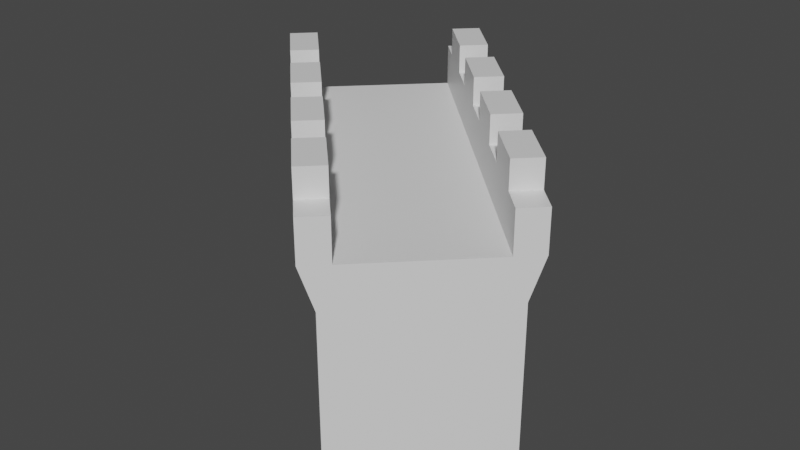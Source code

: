 # Source: Castle_Wall_Diagonal.blend  (saved by Blender 2.93.20; exported with 4.5.12 LTS)
import bpy
from mathutils import Matrix  # noqa: F401  (used for matrix-valued properties, if any)

bpy.ops.wm.read_factory_settings(use_empty=True)
scene = bpy.context.scene
scene.name = 'Scene'

# ---- collections
col_collection = bpy.data.collections.new('Collection'); scene.collection.children.link(col_collection)

# ---- materials (node trees are filled in below, after node groups)
mat_material = bpy.data.materials.new('Material')
mat_material.alpha_threshold = 0.0
mat_material.use_transparent_shadow = False
mat_material.line_color = (0.0, 0.0, 0.0, 1.0)

# ---- material node trees
mat_material.use_nodes = True; mat_material.node_tree.nodes.clear()
_N = mat_material.node_tree.nodes; _L = mat_material.node_tree.links
n0 = _N.new('ShaderNodeOutputMaterial'); n0.name = 'Material Output'; n0.location = (300, 300)
n1 = _N.new('ShaderNodeBsdfPrincipled'); n1.name = 'Principled BSDF'; n1.location = (10, 300)
n1.distribution = 'GGX'
n1.subsurface_method = 'BURLEY'
n1.inputs[2].default_value = 0.4
n1.inputs[3].default_value = 1.45
n1.inputs[27].default_value = (0.0, 0.0, 0.0, 1.0)
n1.inputs[28].default_value = 1.0
_L.new(n1.outputs[0], n0.inputs[0])
n0.is_active_output = True

# ---- world
world_world = bpy.data.worlds.new('World'); scene.world = world_world
world_world.use_nodes = True; world_world.node_tree.nodes.clear()
_N = world_world.node_tree.nodes; _L = world_world.node_tree.links
n0 = _N.new('ShaderNodeOutputWorld'); n0.name = 'World Output'; n0.location = (300, 300)
n1 = _N.new('ShaderNodeBackground'); n1.name = 'Background'; n1.location = (10, 300)
n1.inputs[0].default_value = (0.05088, 0.05088, 0.05088, 1.0)
_L.new(n1.outputs[0], n0.inputs[0])
n0.is_active_output = True
world_world.color = (0.05088, 0.05088, 0.05088)
world_world.use_sun_shadow = False
world_world.sun_shadow_jitter_overblur = 0.0

# ---- meshes
me_cube = bpy.data.meshes.new('Cube')
me_cube.from_pydata([(0.6, 1.2, 0.2), (0.6, 1.2, -1.0), (0.6, -1.2, 0.2), (0.6, -1.2, -1.0), (-0.6, 1.2, 0.2), (-0.6, 1.2, -1.0), (-0.6, -1.2, 0.2), (-0.6, -1.2, -1.0), (0.5, 1.2, 0.5), (0.5, -1.2, 0.5), (-0.5, 1.2, 0.5), (-0.5, -1.2, 0.5), (-0.5, 1.2, 0.8), (-0.5, -1.2, 0.8), (0.7, 1.2, 0.5), (0.7, -1.2, 0.5), (-0.7, 1.2, 0.5), (-0.7, -1.2, 0.5), (-0.7, 1.2, 0.8), (-0.7, -1.2, 0.8), (0.5, 1.2, 0.8), (0.5, -1.2, 0.8), (0.7, 1.2, 0.8), (0.7, -1.2, 0.8), (-0.7, 0.8, 0.8), (-0.5, 0.8, 0.8), (0.5, 0.8, 0.8), (0.7, 0.8, 0.8), (0.5, -0.8, 0.8), (0.7, -0.8, 0.8), (-0.7, -0.8, 0.8), (-0.5, -0.8, 0.8), (-0.7, -0.5333, 0.8), (-0.5, -0.5333, 0.8), (0.5, -0.5333, 0.8), (0.7, -0.5333, 0.8), (-0.7, 0.5333, 0.8), (-0.5, 0.5333, 0.8), (0.5, 0.5333, 0.8), (0.7, 0.5333, 0.8), (0.5, -0.1333, 0.8), (0.7, -0.1333, 0.8), (-0.7, -0.1333, 0.8), (-0.5, -0.1333, 0.8), (-0.7, 0.1333, 0.8), (-0.5, 0.1333, 0.8), (0.5, 0.1333, 0.8), (0.7, 0.1333, 0.8), (-0.7, 1.2, 1.0), (-0.5, 1.2, 1.0), (-0.7, -1.2, 1.0), (-0.5, -1.2, 1.0), (-0.7, 0.8, 1.0), (-0.5, 0.8, 1.0), (0.5, -0.8, 1.0), (0.5, -1.2, 1.0), (0.7, -0.8, 1.0), (0.7, -1.2, 1.0), (0.7, 1.2, 1.0), (0.5, 1.2, 1.0), (0.5, 0.8, 1.0), (0.7, 0.8, 1.0), (-0.7, -0.8, 1.0), (-0.5, -0.8, 1.0), (0.5, -0.1333, 1.0), (0.5, -0.5333, 1.0), (0.7, -0.1333, 1.0), (0.7, -0.5333, 1.0), (-0.5, -0.5333, 1.0), (-0.7, -0.5333, 1.0), (-0.7, 0.1333, 1.0), (-0.7, 0.5333, 1.0), (-0.5, 0.1333, 1.0), (-0.5, 0.5333, 1.0), (0.5, 0.5333, 1.0), (0.7, 0.5333, 1.0), (-0.7, -0.1333, 1.0), (-0.5, -0.1333, 1.0), (0.5, 0.1333, 1.0), (0.7, 0.1333, 1.0), (0.6, 1.414, 0.2), (0.6, 1.414, -1.0), (-0.6, 1.414, 0.2), (-0.6, 1.414, -1.0), (0.5, 1.414, 0.5), (-0.5, 1.414, 0.5), (-0.5, 1.414, 0.8), (0.7, 1.414, 0.5), (-0.7, 1.414, 0.5), (-0.7, 1.414, 0.8), (0.5, 1.414, 0.8), (0.7, 1.414, 0.8), (0.6, -1.414, 0.2), (0.6, -1.414, -1.0), (-0.6, -1.414, 0.2), (-0.6, -1.414, -1.0), (0.5, -1.414, 0.5), (-0.5, -1.414, 0.5), (-0.5, -1.414, 0.8), (0.7, -1.414, 0.5), (-0.7, -1.414, 0.5), (-0.7, -1.414, 0.8), (0.5, -1.414, 0.8), (0.7, -1.414, 0.8)], [], [(6, 7, 95, 94), (13, 19, 101, 98), (7, 6, 4, 5), (5, 1, 3, 7), (1, 0, 2, 3), (14, 0, 80, 87), (8, 10, 11, 9), (34, 35, 67, 65), (8, 9, 21, 28, 34, 40, 46, 38, 26, 20), (8, 20, 90, 84), (2, 0, 14, 15), (4, 6, 17, 16), (23, 21, 102, 103), (0, 1, 81, 80), (12, 10, 85, 86), (16, 17, 19, 30, 32, 42, 44, 36, 24, 18), (17, 6, 94, 100), (18, 12, 86, 89), (11, 10, 12, 25, 37, 45, 43, 33, 31, 13), (9, 11, 97, 96), (41, 40, 64, 66), (2, 15, 99, 92), (5, 4, 82, 83), (15, 14, 22, 27, 39, 47, 41, 35, 29, 23), (20, 26, 60, 59), (37, 25, 24, 36), (35, 41, 66, 67), (34, 28, 29, 35), (25, 12, 49, 53), (31, 33, 32, 30), (26, 38, 39, 27), (43, 42, 76, 77), (40, 34, 65, 64), (46, 40, 41, 47), (33, 43, 77, 68), (43, 45, 44, 42), (53, 49, 48, 52), (54, 55, 57, 56), (59, 60, 61, 58), (51, 63, 62, 50), (64, 65, 67, 66), (72, 73, 71, 70), (68, 77, 76, 69), (74, 78, 79, 75), (12, 18, 48, 49), (27, 22, 58, 61), (32, 33, 68, 69), (19, 13, 51, 50), (26, 27, 61, 60), (36, 44, 70, 71), (24, 25, 53, 52), (38, 46, 78, 74), (28, 21, 55, 54), (45, 37, 73, 72), (47, 39, 75, 79), (23, 29, 56, 57), (46, 47, 79, 78), (21, 23, 57, 55), (30, 19, 50, 62), (44, 45, 72, 70), (22, 20, 59, 58), (39, 38, 74, 75), (13, 31, 63, 51), (37, 36, 71, 73), (31, 30, 62, 63), (18, 24, 52, 48), (29, 28, 54, 56), (42, 32, 69, 76), (83, 82, 80, 81), (80, 82, 85, 84), (80, 84, 87), (85, 82, 88), (85, 88, 89, 86), (87, 84, 90, 91), (20, 22, 91, 90), (22, 14, 87, 91), (4, 16, 88, 82), (16, 18, 89, 88), (1, 5, 83, 81), (10, 8, 84, 85), (94, 92, 96, 97), (93, 92, 94, 95), (96, 92, 99), (94, 97, 100), (100, 97, 98, 101), (96, 99, 103, 102), (19, 17, 100, 101), (11, 13, 98, 97), (15, 23, 103, 99), (3, 2, 92, 93), (21, 9, 96, 102), (7, 3, 93, 95)])
_uv = me_cube.uv_layers.new(name='UVMap')
_uv.uv.foreach_set('vector', [0.625, 0.0, 0.375, 0.0, 0.375, 0.0, 0.625, 0.0, 0.625, 1.0, 0.625, 1.0, 0.625, 1.0, 0.625, 1.0, 0.375, 0.0, 0.625, 0.0, 0.625, 0.25, 0.375, 0.25, 0.125, 0.5, 0.375, 0.5, 0.375, 0.75, 0.125, 0.75, 0.375, 0.5, 0.625, 0.5, 0.625, 0.75, 0.375, 0.75, 0.625, 0.5, 0.625, 0.5, 0.625, 0.5, 0.625, 0.5, 0.625, 0.5, 0.875, 0.5, 0.875, 0.75, 0.625, 0.75, 0.625, 0.7416, 0.625, 0.7416, 0.625, 0.7416, 0.625, 0.7416, 0.625, 0.5, 0.625, 0.75, 0.625, 0.75, 0.625, 0.7475, 0.625, 0.7416, 0.625, 0.7375, 0.625, 0.7346, 0.625, 0.7295, 0.625, 0.7246, 0.625, 0.5, 0.625, 0.5, 0.625, 0.5, 0.625, 0.5, 0.625, 0.5, 0.625, 0.75, 0.625, 0.5, 0.625, 0.5, 0.625, 0.75, 0.625, 0.25, 0.625, 0.0, 0.625, 0.0, 0.625, 0.25, 0.625, 0.75, 0.625, 0.75, 0.625, 0.75, 0.625, 0.75, 0.625, 0.5, 0.375, 0.5, 0.375, 0.5, 0.625, 0.5, 0.875, 0.5, 0.875, 0.5, 0.875, 0.5, 0.875, 0.5, 0.625, 0.25, 0.625, 0.0, 0.625, 0.0, 0.625, 0.002129, 0.625, 0.0081, 0.625, 0.01239, 0.625, 0.01532, 0.625, 0.01957, 0.625, 0.02495, 0.625, 0.25, 0.625, 0.0, 0.625, 0.0, 0.625, 0.0, 0.625, 0.0, 0.625, 0.25, 0.625, 0.25, 0.625, 0.25, 0.625, 0.25, 0.875, 0.75, 0.875, 0.5, 0.875, 0.5, 0.875, 0.725, 0.875, 0.7303, 0.875, 0.7347, 0.875, 0.7376, 0.875, 0.7419, 0.875, 0.7478, 0.875, 0.75, 0.625, 0.75, 0.875, 0.75, 0.875, 0.75, 0.625, 0.75, 0.625, 0.7375, 0.625, 0.7375, 0.625, 0.7375, 0.625, 0.7375, 0.625, 0.75, 0.625, 0.75, 0.625, 0.75, 0.625, 0.75, 0.375, 0.25, 0.625, 0.25, 0.625, 0.25, 0.375, 0.25, 0.625, 0.75, 0.625, 0.5, 0.625, 0.5, 0.625, 0.7245, 0.625, 0.7293, 0.625, 0.7346, 0.625, 0.7375, 0.625, 0.7416, 0.625, 0.7475, 0.625, 0.75, 0.625, 0.5, 0.625, 0.7246, 0.625, 0.7246, 0.625, 0.5, 0.875, 0.7303, 0.875, 0.725, 0.875, 0.7251, 0.875, 0.7304, 0.625, 0.7416, 0.625, 0.7375, 0.625, 0.7375, 0.625, 0.7416, 0.625, 0.7416, 0.625, 0.7475, 0.625, 0.7475, 0.625, 0.7416, 0.875, 0.725, 0.875, 0.5, 0.875, 0.5, 0.875, 0.725, 0.875, 0.7478, 0.875, 0.7419, 0.875, 0.7419, 0.875, 0.7479, 0.625, 0.7246, 0.625, 0.7295, 0.625, 0.7293, 0.625, 0.7245, 0.875, 0.7376, 0.875, 0.7376, 0.875, 0.7376, 0.875, 0.7376, 0.625, 0.7375, 0.625, 0.7416, 0.625, 0.7416, 0.625, 0.7375, 0.625, 0.7346, 0.625, 0.7375, 0.625, 0.7375, 0.625, 0.7346, 0.875, 0.7419, 0.875, 0.7376, 0.875, 0.7376, 0.875, 0.7419, 0.875, 0.7376, 0.875, 0.7347, 0.875, 0.7347, 0.875, 0.7376, 0.875, 0.725, 0.875, 0.5, 0.875, 0.5, 0.875, 0.7251, 0.625, 0.7475, 0.625, 0.75, 0.625, 0.75, 0.625, 0.7475, 0.625, 0.5, 0.625, 0.7246, 0.625, 0.7245, 0.625, 0.5, 0.875, 0.75, 0.875, 0.7478, 0.875, 0.7479, 0.875, 0.75, 0.625, 0.7375, 0.625, 0.7416, 0.625, 0.7416, 0.625, 0.7375, 0.875, 0.7347, 0.875, 0.7303, 0.875, 0.7304, 0.875, 0.7347, 0.875, 0.7419, 0.875, 0.7376, 0.875, 0.7376, 0.875, 0.7419, 0.625, 0.7295, 0.625, 0.7346, 0.625, 0.7346, 0.625, 0.7293, 0.625, 0.25, 0.625, 0.25, 0.625, 0.25, 0.625, 0.25, 0.625, 0.7245, 0.625, 0.5, 0.625, 0.5, 0.625, 0.7245, 0.875, 0.7419, 0.875, 0.7419, 0.875, 0.7419, 0.875, 0.7419, 0.625, 1.0, 0.625, 1.0, 0.625, 1.0, 0.625, 1.0, 0.625, 0.7246, 0.625, 0.7245, 0.625, 0.7245, 0.625, 0.7246, 0.625, 0.01957, 0.625, 0.01532, 0.625, 0.01532, 0.625, 0.01957, 0.875, 0.7251, 0.875, 0.725, 0.875, 0.725, 0.875, 0.7251, 0.625, 0.7295, 0.625, 0.7346, 0.625, 0.7346, 0.625, 0.7295, 0.625, 0.7475, 0.625, 0.75, 0.625, 0.75, 0.625, 0.7475, 0.875, 0.7347, 0.875, 0.7303, 0.875, 0.7303, 0.875, 0.7347, 0.625, 0.7346, 0.625, 0.7293, 0.625, 0.7293, 0.625, 0.7346, 0.625, 0.75, 0.625, 0.7475, 0.625, 0.7475, 0.625, 0.75, 0.625, 0.7346, 0.625, 0.7346, 0.625, 0.7346, 0.625, 0.7346, 0.625, 0.75, 0.625, 0.75, 0.625, 0.75, 0.625, 0.75, 0.625, 0.002129, 0.625, 0.0, 0.625, 0.0, 0.625, 0.002129, 0.875, 0.7347, 0.875, 0.7347, 0.875, 0.7347, 0.875, 0.7347, 0.625, 0.5, 0.625, 0.5, 0.625, 0.5, 0.625, 0.5, 0.625, 0.7293, 0.625, 0.7295, 0.625, 0.7295, 0.625, 0.7293, 0.875, 0.75, 0.875, 0.7478, 0.875, 0.7478, 0.875, 0.75, 0.875, 0.7303, 0.875, 0.7304, 0.875, 0.7304, 0.875, 0.7303, 0.875, 0.7478, 0.875, 0.7479, 0.875, 0.7479, 0.875, 0.7478, 0.625, 0.25, 0.625, 0.02495, 0.625, 0.02495, 0.625, 0.25, 0.625, 0.7475, 0.625, 0.7475, 0.625, 0.7475, 0.625, 0.7475, 0.625, 0.01239, 0.625, 0.0081, 0.625, 0.0081, 0.625, 0.01239, 0.375, 0.25, 0.625, 0.25, 0.625, 0.5, 0.375, 0.5, 0.625, 0.5, 0.625, 0.25, 0.625, 0.25, 0.625, 0.5, 0.625, 0.5, 0.625, 0.5, 0.625, 0.5, 0.625, 0.25, 0.625, 0.25, 0.625, 0.25, 0.625, 0.25, 0.625, 0.25, 0.625, 0.25, 0.625, 0.25, 0.625, 0.5, 0.625, 0.5, 0.625, 0.5, 0.625, 0.5, 0.625, 0.5, 0.625, 0.5, 0.625, 0.5, 0.625, 0.5, 0.625, 0.5, 0.625, 0.5, 0.625, 0.5, 0.625, 0.5, 0.625, 0.25, 0.625, 0.25, 0.625, 0.25, 0.625, 0.25, 0.625, 0.25, 0.625, 0.25, 0.625, 0.25, 0.625, 0.25, 0.375, 0.5, 0.125, 0.5, 0.125, 0.5, 0.375, 0.5, 0.875, 0.5, 0.625, 0.5, 0.625, 0.5, 0.875, 0.5, 0.625, 1.0, 0.625, 0.75, 0.625, 0.75, 0.625, 1.0, 0.375, 0.75, 0.625, 0.75, 0.625, 1.0, 0.375, 1.0, 0.625, 0.75, 0.625, 0.75, 0.625, 0.75, 0.625, 1.0, 0.625, 1.0, 0.625, 1.0, 0.625, 1.0, 0.625, 1.0, 0.625, 1.0, 0.625, 1.0, 0.625, 0.75, 0.625, 0.75, 0.625, 0.75, 0.625, 0.75, 0.625, 0.0, 0.625, 0.0, 0.625, 0.0, 0.625, 0.0, 0.875, 0.75, 0.875, 0.75, 0.875, 0.75, 0.875, 0.75, 0.625, 0.75, 0.625, 0.75, 0.625, 0.75, 0.625, 0.75, 0.375, 0.75, 0.625, 0.75, 0.625, 0.75, 0.375, 0.75, 0.625, 0.75, 0.625, 0.75, 0.625, 0.75, 0.625, 0.75, 0.125, 0.75, 0.375, 0.75, 0.375, 0.75, 0.125, 0.75])
me_cube.materials.append(mat_material)
me_cube.use_remesh_preserve_volume = False
me_cube.use_remesh_preserve_attributes = False
me_cube.use_mirror_vertex_groups = False
me_cube.update()

# ---- objects
ob_cube = bpy.data.objects.new('Cube', me_cube)

# ---- transforms, parenting, visibility, modifiers, constraints
ob_cube.location = (0.0, 0.0, 0.0)
ob_cube.rotation_euler = (0.0, 0.0, 0.7854)
ob_cube.lock_rotations_4d = False
ob_cube.empty_display_type = 'ARROWS'
ob_cube.lineart.crease_threshold = 0.0

# ---- collection membership
col_collection.objects.link(ob_cube)

# ---- scene / render settings (as saved in the file)
scene.frame_start = 1; scene.frame_end = 250; scene.frame_set(1)
scene.render.engine = 'BLENDER_EEVEE_NEXT'
scene.cycles.use_denoising = False
scene.cycles.samples = 128
scene.cycles.sampling_pattern = 'TABULATED_SOBOL'
scene.cycles.use_adaptive_sampling = False
scene.cycles.use_light_tree = False
scene.view_settings.view_transform = 'Filmic'
bpy.context.view_layer.update()

# ---- added for rendering (the .blend has no active camera and no usable light): camera, sun
cam_auto = bpy.data.cameras.new('AutoCamera')
cam_auto.lens = 50.0
cam_auto.sensor_width = 36.0
cam_auto.clip_end = 1000.0
ob_auto_camera = bpy.data.objects.new('AutoCamera', cam_auto)
scene.collection.objects.link(ob_auto_camera)
ob_auto_camera.location = (4.3278, -5.19336, 3.46224)
ob_auto_camera.rotation_euler = (1.09748, -7.21219e-08, 0.694738)
scene.camera = ob_auto_camera
light_auto_sun = bpy.data.lights.new('AutoSun', 'SUN')
light_auto_sun.energy = 3.0
light_auto_sun.angle = 0.0523599
ob_auto_sun = bpy.data.objects.new('AutoSun', light_auto_sun)
scene.collection.objects.link(ob_auto_sun)
ob_auto_sun.rotation_euler = (0.872665, 0.174533, 0.523599)
bpy.context.view_layer.update()
